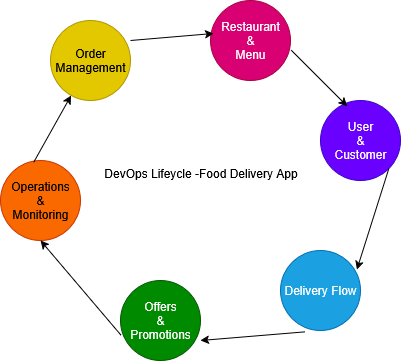

The diagram above was exported from draw.io. Its source (the exported page's mxGraphModel, read from the mxfile embedded in the PNG):
<mxGraphModel dx="1042" dy="563" grid="1" gridSize="10" guides="1" tooltips="1" connect="1" arrows="1" fold="1" page="1" pageScale="1" pageWidth="850" pageHeight="1100" math="0" shadow="0">
  <root>
    <mxCell id="0" />
    <mxCell id="1" parent="0" />
    <mxCell id="RntvWYRlrSKN4i2GtVUD-1" value="&lt;div&gt;User&lt;/div&gt;&lt;div&gt;&amp;amp;&lt;/div&gt;&lt;div&gt;Customer&lt;/div&gt;" style="ellipse;whiteSpace=wrap;html=1;aspect=fixed;fillColor=#6a00ff;fontColor=#ffffff;strokeColor=#3700CC;" vertex="1" parent="1">
      <mxGeometry x="460" y="290" width="80" height="80" as="geometry" />
    </mxCell>
    <mxCell id="RntvWYRlrSKN4i2GtVUD-2" value="&lt;div&gt;Restaurant&lt;/div&gt;&lt;div&gt;&amp;amp;&lt;/div&gt;&lt;div&gt;Menu&lt;/div&gt;" style="ellipse;whiteSpace=wrap;html=1;aspect=fixed;fillColor=#d80073;strokeColor=#A50040;fontColor=#ffffff;" vertex="1" parent="1">
      <mxGeometry x="350" y="190" width="80" height="80" as="geometry" />
    </mxCell>
    <mxCell id="RntvWYRlrSKN4i2GtVUD-3" value="&lt;div&gt;Offers&lt;/div&gt;&lt;div&gt;&amp;amp;&lt;/div&gt;&lt;div&gt;Promotions&lt;/div&gt;" style="ellipse;whiteSpace=wrap;html=1;aspect=fixed;fillColor=#008a00;fontColor=#ffffff;strokeColor=#005700;" vertex="1" parent="1">
      <mxGeometry x="260" y="470" width="80" height="80" as="geometry" />
    </mxCell>
    <mxCell id="RntvWYRlrSKN4i2GtVUD-5" value="Order Management" style="ellipse;whiteSpace=wrap;html=1;aspect=fixed;fillColor=#e3c800;fontColor=#000000;strokeColor=#B09500;" vertex="1" parent="1">
      <mxGeometry x="190" y="210" width="80" height="80" as="geometry" />
    </mxCell>
    <mxCell id="RntvWYRlrSKN4i2GtVUD-32" value="&lt;div&gt;Operations&lt;/div&gt;&lt;div&gt;&amp;amp;&lt;/div&gt;&lt;div&gt;Monitoring&lt;/div&gt;" style="ellipse;whiteSpace=wrap;html=1;aspect=fixed;fillColor=#fa6800;fontColor=#000000;strokeColor=#C73500;" vertex="1" parent="1">
      <mxGeometry x="140" y="350" width="80" height="80" as="geometry" />
    </mxCell>
    <mxCell id="RntvWYRlrSKN4i2GtVUD-33" value="Delivery Flow" style="ellipse;whiteSpace=wrap;html=1;aspect=fixed;fillColor=#1ba1e2;fontColor=#ffffff;strokeColor=#006EAF;" vertex="1" parent="1">
      <mxGeometry x="420" y="440" width="80" height="80" as="geometry" />
    </mxCell>
    <mxCell id="RntvWYRlrSKN4i2GtVUD-37" value="" style="endArrow=classic;html=1;rounded=0;exitX=0.005;exitY=0.682;exitDx=0;exitDy=0;entryX=0.5;entryY=1;entryDx=0;entryDy=0;exitPerimeter=0;" edge="1" parent="1" source="RntvWYRlrSKN4i2GtVUD-3" target="RntvWYRlrSKN4i2GtVUD-32">
      <mxGeometry width="50" height="50" relative="1" as="geometry">
        <mxPoint x="320" y="460" as="sourcePoint" />
        <mxPoint x="370" y="410" as="targetPoint" />
      </mxGeometry>
    </mxCell>
    <mxCell id="RntvWYRlrSKN4i2GtVUD-38" value="" style="endArrow=classic;html=1;rounded=0;exitX=0.415;exitY=0.022;exitDx=0;exitDy=0;exitPerimeter=0;" edge="1" parent="1" source="RntvWYRlrSKN4i2GtVUD-32" target="RntvWYRlrSKN4i2GtVUD-5">
      <mxGeometry width="50" height="50" relative="1" as="geometry">
        <mxPoint x="320" y="460" as="sourcePoint" />
        <mxPoint x="370" y="410" as="targetPoint" />
      </mxGeometry>
    </mxCell>
    <mxCell id="RntvWYRlrSKN4i2GtVUD-39" value="" style="endArrow=classic;html=1;rounded=0;entryX=0.04;entryY=0.412;entryDx=0;entryDy=0;entryPerimeter=0;exitX=1;exitY=0.25;exitDx=0;exitDy=0;exitPerimeter=0;" edge="1" parent="1" source="RntvWYRlrSKN4i2GtVUD-5" target="RntvWYRlrSKN4i2GtVUD-2">
      <mxGeometry width="50" height="50" relative="1" as="geometry">
        <mxPoint x="320" y="460" as="sourcePoint" />
        <mxPoint x="370" y="410" as="targetPoint" />
      </mxGeometry>
    </mxCell>
    <mxCell id="RntvWYRlrSKN4i2GtVUD-40" value="" style="endArrow=classic;html=1;rounded=0;entryX=0.335;entryY=0.072;entryDx=0;entryDy=0;entryPerimeter=0;exitX=1.01;exitY=0.622;exitDx=0;exitDy=0;exitPerimeter=0;" edge="1" parent="1" source="RntvWYRlrSKN4i2GtVUD-2" target="RntvWYRlrSKN4i2GtVUD-1">
      <mxGeometry width="50" height="50" relative="1" as="geometry">
        <mxPoint x="410" y="280" as="sourcePoint" />
        <mxPoint x="370" y="410" as="targetPoint" />
      </mxGeometry>
    </mxCell>
    <mxCell id="RntvWYRlrSKN4i2GtVUD-41" value="" style="endArrow=classic;html=1;rounded=0;entryX=0.955;entryY=0.238;entryDx=0;entryDy=0;entryPerimeter=0;exitX=1;exitY=1;exitDx=0;exitDy=0;" edge="1" parent="1" source="RntvWYRlrSKN4i2GtVUD-1" target="RntvWYRlrSKN4i2GtVUD-33">
      <mxGeometry width="50" height="50" relative="1" as="geometry">
        <mxPoint x="320" y="460" as="sourcePoint" />
        <mxPoint x="370" y="410" as="targetPoint" />
      </mxGeometry>
    </mxCell>
    <mxCell id="RntvWYRlrSKN4i2GtVUD-42" value="" style="endArrow=classic;html=1;rounded=0;exitX=0.305;exitY=1.017;exitDx=0;exitDy=0;exitPerimeter=0;entryX=1;entryY=0.75;entryDx=0;entryDy=0;entryPerimeter=0;" edge="1" parent="1" source="RntvWYRlrSKN4i2GtVUD-33" target="RntvWYRlrSKN4i2GtVUD-3">
      <mxGeometry width="50" height="50" relative="1" as="geometry">
        <mxPoint x="320" y="460" as="sourcePoint" />
        <mxPoint x="370" y="410" as="targetPoint" />
      </mxGeometry>
    </mxCell>
    <mxCell id="RntvWYRlrSKN4i2GtVUD-44" value="DevOps Lifeycle -Food Delivery App" style="text;html=1;align=center;verticalAlign=middle;resizable=0;points=[];autosize=1;strokeColor=none;fillColor=none;" vertex="1" parent="1">
      <mxGeometry x="230" y="348" width="220" height="30" as="geometry" />
    </mxCell>
  </root>
</mxGraphModel>